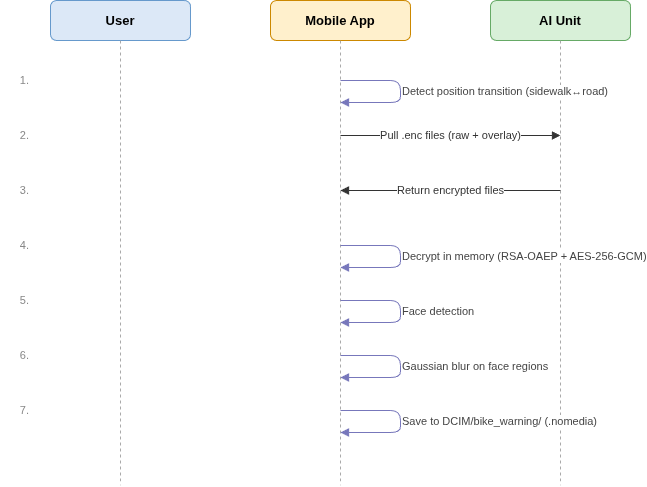

The diagram above was exported from draw.io. Its source (the exported page's mxGraphModel, read from the mxfile embedded in the PNG):
<mxGraphModel dx="1360" dy="759" grid="0" gridSize="10" guides="1" tooltips="1" connect="1" arrows="1" fold="1" page="0" pageScale="1" pageWidth="840" pageHeight="605" math="0" shadow="0">
  <root>
    <mxCell id="0" />
    <mxCell id="1" parent="0" />
    <mxCell id="3" parent="1" style="rounded=1;whiteSpace=wrap;html=1;fillColor=#dce8f7;strokeColor=#6699cc;fontStyle=1;fontSize=13;" value="User" vertex="1">
      <mxGeometry height="40" width="140" x="60" y="60" as="geometry" />
    </mxCell>
    <mxCell id="4" parent="1" style="rounded=1;whiteSpace=wrap;html=1;fillColor=#fff0cc;strokeColor=#cc8800;fontStyle=1;fontSize=13;" value="Mobile App" vertex="1">
      <mxGeometry height="40" width="140" x="280" y="60" as="geometry" />
    </mxCell>
    <mxCell id="5" parent="1" style="rounded=1;whiteSpace=wrap;html=1;fillColor=#d8f0d8;strokeColor=#66aa66;fontStyle=1;fontSize=13;" value="AI Unit" vertex="1">
      <mxGeometry height="40" width="140" x="500" y="60" as="geometry" />
    </mxCell>
    <mxCell id="6" edge="1" parent="1" style="endArrow=none;dashed=1;strokeColor=#aaaaaa;" value="">
      <mxGeometry relative="1" as="geometry">
        <mxPoint x="130" y="100" as="sourcePoint" />
        <mxPoint x="130" y="545" as="targetPoint" />
      </mxGeometry>
    </mxCell>
    <mxCell id="7" edge="1" parent="1" style="endArrow=none;dashed=1;strokeColor=#aaaaaa;" value="">
      <mxGeometry relative="1" as="geometry">
        <mxPoint x="350" y="100" as="sourcePoint" />
        <mxPoint x="350" y="545" as="targetPoint" />
      </mxGeometry>
    </mxCell>
    <mxCell id="8" edge="1" parent="1" style="endArrow=none;dashed=1;strokeColor=#aaaaaa;" value="">
      <mxGeometry relative="1" as="geometry">
        <mxPoint x="570" y="100" as="sourcePoint" />
        <mxPoint x="570" y="545" as="targetPoint" />
      </mxGeometry>
    </mxCell>
    <mxCell id="9" parent="1" style="text;html=1;strokeColor=none;fillColor=none;align=right;verticalAlign=middle;fontSize=11;fontColor=#888888;" value="1." vertex="1">
      <mxGeometry height="20" width="30" x="10" y="130" as="geometry" />
    </mxCell>
    <mxCell id="10" edge="1" parent="1" style="edgeStyle=elbowEdgeStyle;html=1;endArrow=block;endFill=1;strokeColor=#7777bb;fontColor=#444444;fontSize=11;align=left;" value="Detect position transition (sidewalk↔road)">
      <mxGeometry relative="1" as="geometry">
        <Array as="points">
          <mxPoint x="410" y="140" />
          <mxPoint x="410" y="162" />
        </Array>
        <mxPoint x="350" y="140" as="sourcePoint" />
        <mxPoint x="350" y="162" as="targetPoint" />
      </mxGeometry>
    </mxCell>
    <mxCell id="11" parent="1" style="text;html=1;strokeColor=none;fillColor=none;align=right;verticalAlign=middle;fontSize=11;fontColor=#888888;" value="2." vertex="1">
      <mxGeometry height="20" width="30" x="10" y="185" as="geometry" />
    </mxCell>
    <mxCell id="12" edge="1" parent="1" style="endArrow=block;endFill=1;html=1;strokeColor=#333333;fontColor=#333333;fontSize=11;" value="Pull .enc files (raw + overlay)">
      <mxGeometry relative="1" as="geometry">
        <mxPoint x="350" y="195" as="sourcePoint" />
        <mxPoint x="570" y="195" as="targetPoint" />
      </mxGeometry>
    </mxCell>
    <mxCell id="13" parent="1" style="text;html=1;strokeColor=none;fillColor=none;align=right;verticalAlign=middle;fontSize=11;fontColor=#888888;" value="3." vertex="1">
      <mxGeometry height="20" width="30" x="10" y="240" as="geometry" />
    </mxCell>
    <mxCell id="14" edge="1" parent="1" style="endArrow=block;endFill=1;html=1;strokeColor=#333333;fontColor=#333333;fontSize=11;" value="Return encrypted files">
      <mxGeometry relative="1" as="geometry">
        <mxPoint x="570" y="250" as="sourcePoint" />
        <mxPoint x="350" y="250" as="targetPoint" />
      </mxGeometry>
    </mxCell>
    <mxCell id="15" parent="1" style="text;html=1;strokeColor=none;fillColor=none;align=right;verticalAlign=middle;fontSize=11;fontColor=#888888;" value="4." vertex="1">
      <mxGeometry height="20" width="30" x="10" y="295" as="geometry" />
    </mxCell>
    <mxCell id="16" edge="1" parent="1" style="edgeStyle=elbowEdgeStyle;html=1;endArrow=block;endFill=1;strokeColor=#7777bb;fontColor=#444444;fontSize=11;align=left;" value="Decrypt in memory (RSA-OAEP + AES-256-GCM)">
      <mxGeometry relative="1" as="geometry">
        <Array as="points">
          <mxPoint x="410" y="305" />
          <mxPoint x="410" y="327" />
        </Array>
        <mxPoint x="350" y="305" as="sourcePoint" />
        <mxPoint x="350" y="327" as="targetPoint" />
      </mxGeometry>
    </mxCell>
    <mxCell id="17" parent="1" style="text;html=1;strokeColor=none;fillColor=none;align=right;verticalAlign=middle;fontSize=11;fontColor=#888888;" value="5." vertex="1">
      <mxGeometry height="20" width="30" x="10" y="350" as="geometry" />
    </mxCell>
    <mxCell id="18" edge="1" parent="1" style="edgeStyle=elbowEdgeStyle;html=1;endArrow=block;endFill=1;strokeColor=#7777bb;fontColor=#444444;fontSize=11;align=left;" value="Face detection">
      <mxGeometry relative="1" as="geometry">
        <Array as="points">
          <mxPoint x="410" y="360" />
          <mxPoint x="410" y="382" />
        </Array>
        <mxPoint x="350" y="360" as="sourcePoint" />
        <mxPoint x="350" y="382" as="targetPoint" />
      </mxGeometry>
    </mxCell>
    <mxCell id="19" parent="1" style="text;html=1;strokeColor=none;fillColor=none;align=right;verticalAlign=middle;fontSize=11;fontColor=#888888;" value="6." vertex="1">
      <mxGeometry height="20" width="30" x="10" y="405" as="geometry" />
    </mxCell>
    <mxCell id="20" edge="1" parent="1" style="edgeStyle=elbowEdgeStyle;html=1;endArrow=block;endFill=1;strokeColor=#7777bb;fontColor=#444444;fontSize=11;align=left;" value="Gaussian blur on face regions">
      <mxGeometry relative="1" as="geometry">
        <Array as="points">
          <mxPoint x="410" y="415" />
          <mxPoint x="410" y="437" />
        </Array>
        <mxPoint x="350" y="415" as="sourcePoint" />
        <mxPoint x="350" y="437" as="targetPoint" />
      </mxGeometry>
    </mxCell>
    <mxCell id="21" parent="1" style="text;html=1;strokeColor=none;fillColor=none;align=right;verticalAlign=middle;fontSize=11;fontColor=#888888;" value="7." vertex="1">
      <mxGeometry height="20" width="30" x="10" y="460" as="geometry" />
    </mxCell>
    <mxCell id="22" edge="1" parent="1" style="edgeStyle=elbowEdgeStyle;html=1;endArrow=block;endFill=1;strokeColor=#7777bb;fontColor=#444444;fontSize=11;align=left;" value="Save to DCIM/bike_warning/ (.nomedia)">
      <mxGeometry relative="1" as="geometry">
        <Array as="points">
          <mxPoint x="410" y="470" />
          <mxPoint x="410" y="492" />
        </Array>
        <mxPoint x="350" y="470" as="sourcePoint" />
        <mxPoint x="350" y="492" as="targetPoint" />
      </mxGeometry>
    </mxCell>
  </root>
</mxGraphModel>